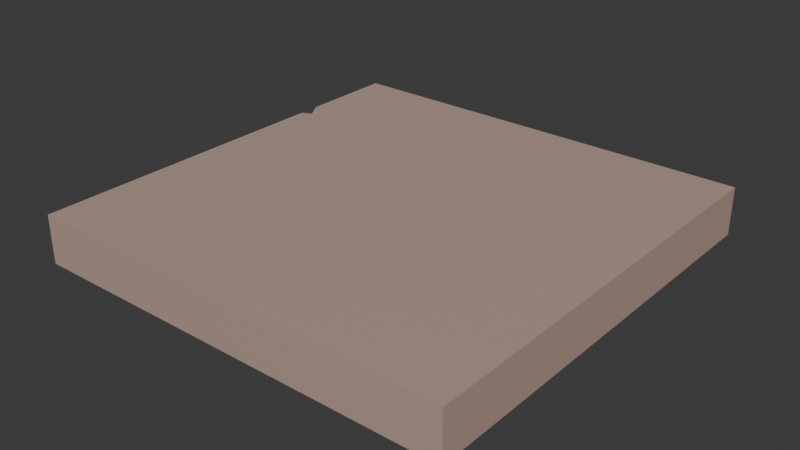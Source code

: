 # Source: Mundo.blend  (saved by Blender 4.0.36; exported with 4.5.12 LTS)
import bpy
from mathutils import Matrix  # noqa: F401  (used for matrix-valued properties, if any)

bpy.ops.wm.read_factory_settings(use_empty=True)
scene = bpy.context.scene
scene.name = 'Scene'

# ---- collections
col_collection = bpy.data.collections.new('Collection'); scene.collection.children.link(col_collection)

# ---- materials (node trees are filled in below, after node groups)
mat_pricipal = bpy.data.materials.new('Pricipal')
mat_pricipal.use_transparent_shadow = False

# ---- material node trees
mat_pricipal.use_nodes = True; mat_pricipal.node_tree.nodes.clear()
_N = mat_pricipal.node_tree.nodes; _L = mat_pricipal.node_tree.links
n0 = _N.new('ShaderNodeBsdfPrincipled'); n0.name = 'BSDF Principista'; n0.location = (10, 300)
n0.inputs[0].default_value = (0.4969, 0.354, 0.2896, 1.0)
n0.inputs[3].default_value = 1.45
n1 = _N.new('ShaderNodeOutputMaterial'); n1.name = 'Material'; n1.location = (300, 300)
_L.new(n0.outputs[0], n1.inputs[0])
n1.is_active_output = True

# ---- world
world_world = bpy.data.worlds.new('World'); scene.world = world_world
world_world.use_nodes = True; world_world.node_tree.nodes.clear()
_N = world_world.node_tree.nodes; _L = world_world.node_tree.links
n0 = _N.new('ShaderNodeOutputWorld'); n0.name = 'World Output'; n0.location = (300, 300)
n1 = _N.new('ShaderNodeBackground'); n1.name = 'Background'; n1.location = (10, 300)
n1.inputs[0].default_value = (0.05088, 0.05088, 0.05088, 1.0)
_L.new(n1.outputs[0], n0.inputs[0])
n0.is_active_output = True
world_world.color = (0.05088, 0.05088, 0.05088)
world_world.use_sun_shadow = False
world_world.sun_shadow_jitter_overblur = 0.0

# ---- meshes
me_cubo_001 = bpy.data.meshes.new('Cubo.001')
me_cubo_001.from_pydata([(-1.0, -1.0, -1.0), (-1.0, -1.0, 1.0), (-1.0, 1.0, -1.0), (-1.0, 1.0, 1.0), (1.0, -1.0, -1.0), (1.0, -1.0, 1.0), (1.0, 1.0, -1.0), (1.0, 1.0, 1.0), (-1.0, 0.5503, -1.0), (-1.0, 0.452, -1.0), (-1.0, 0.4883, -0.5137), (-0.9049, 0.4933, -1.0), (-0.9572, 0.5011, -0.7917)], [], [(0, 1, 3, 2, 8, 10, 9), (2, 3, 7, 6), (6, 7, 5, 4), (4, 5, 1, 0), (2, 6, 4, 0, 9, 11, 8), (7, 3, 1, 5), (9, 10, 8, 12), (8, 11, 9, 12)])
_uv = me_cubo_001.uv_layers.new(name='MapaUV')
_uv.uv.foreach_set('vector', [0.375, 0.0, 0.625, 0.0, 0.625, 0.25, 0.375, 0.25, 0.375, 0.1938, 0.4358, 0.186, 0.375, 0.1815, 0.375, 0.25, 0.625, 0.25, 0.625, 0.5, 0.375, 0.5, 0.375, 0.5, 0.625, 0.5, 0.625, 0.75, 0.375, 0.75, 0.375, 0.75, 0.625, 0.75, 0.625, 1.0, 0.375, 1.0, 0.125, 0.5, 0.375, 0.5, 0.375, 0.75, 0.125, 0.75, 0.125, 0.5685, 0.1369, 0.5633, 0.125, 0.5562, 0.625, 0.5, 0.875, 0.5, 0.875, 0.75, 0.625, 0.75, 0.375, 0.1815, 0.4358, 0.186, 0.375, 0.1938, 0.375, 0.1876, 0.125, 0.5562, 0.1369, 0.5633, 0.125, 0.5685, 0.125, 0.5624])
me_cubo_001.materials.append(mat_pricipal)
me_cubo_001.update()

# ---- objects
ob_cubo = bpy.data.objects.new('Cubo', me_cubo_001)

# ---- transforms, parenting, visibility, modifiers, constraints
ob_cubo.location = (0.0, 0.0, 0.0)
ob_cubo.scale = (6.073, 6.073, -0.6793)

# ---- collection membership
col_collection.objects.link(ob_cubo)

# ---- scene / render settings (as saved in the file)
scene.frame_start = 1; scene.frame_end = 250; scene.frame_set(1)
scene.render.engine = 'BLENDER_EEVEE_NEXT'
scene.render.fps = 25
scene.cycles.sampling_pattern = 'TABULATED_SOBOL'
bpy.context.view_layer.update()

# ---- added for rendering (the .blend has no active camera and no usable light): camera, sun
cam_auto = bpy.data.cameras.new('AutoCamera')
cam_auto.lens = 50.0
cam_auto.sensor_width = 36.0
cam_auto.clip_end = 1000.0
ob_auto_camera = bpy.data.objects.new('AutoCamera', cam_auto)
scene.collection.objects.link(ob_auto_camera)
ob_auto_camera.location = (15.9429, -19.1315, 12.7543)
ob_auto_camera.rotation_euler = (1.09748, -7.21219e-08, 0.694738)
scene.camera = ob_auto_camera
light_auto_sun = bpy.data.lights.new('AutoSun', 'SUN')
light_auto_sun.energy = 3.0
light_auto_sun.angle = 0.0523599
ob_auto_sun = bpy.data.objects.new('AutoSun', light_auto_sun)
scene.collection.objects.link(ob_auto_sun)
ob_auto_sun.rotation_euler = (0.872665, 0.174533, 0.523599)
bpy.context.view_layer.update()

